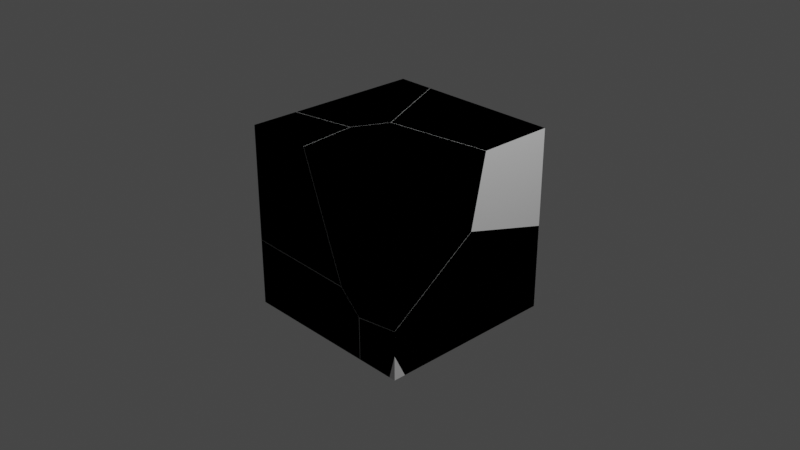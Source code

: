 # Source: better_BR_box.blend  (saved by Blender 3.5.10; exported with 4.5.12 LTS)
import bpy
from mathutils import Matrix  # noqa: F401  (used for matrix-valued properties, if any)

bpy.ops.wm.read_factory_settings(use_empty=True)
scene = bpy.context.scene
scene.name = 'Scene'

# ---- collections
col_collection = bpy.data.collections.new('Collection'); scene.collection.children.link(col_collection)

# ---- materials (node trees are filled in below, after node groups)
mat_material = bpy.data.materials.new('Material')
mat_material.alpha_threshold = 0.0
mat_material.use_transparent_shadow = False
mat_material.roughness = 0.5
mat_material.line_color = (0.0, 0.0, 0.0, 1.0)

# ---- material node trees
mat_material.use_nodes = True; mat_material.node_tree.nodes.clear()
_N = mat_material.node_tree.nodes; _L = mat_material.node_tree.links
n0 = _N.new('ShaderNodeOutputMaterial'); n0.name = 'Material Output'; n0.location = (300, 300)
n1 = _N.new('ShaderNodeBsdfPrincipled'); n1.name = 'Principled BSDF'; n1.location = (10, 300)
n1.distribution = 'GGX'
n1.subsurface_method = 'RANDOM_WALK_SKIN'
n1.inputs[3].default_value = 1.45
n1.inputs[27].default_value = (0.0, 0.0, 0.0, 1.0)
n1.inputs[28].default_value = 1.0
_L.new(n1.outputs[0], n0.inputs[0])
n0.is_active_output = True

# ---- world
world_world = bpy.data.worlds.new('World'); scene.world = world_world
world_world.use_nodes = True; world_world.node_tree.nodes.clear()
_N = world_world.node_tree.nodes; _L = world_world.node_tree.links
n0 = _N.new('ShaderNodeOutputWorld'); n0.name = 'World Output'; n0.location = (300, 300)
n1 = _N.new('ShaderNodeBackground'); n1.name = 'Background'; n1.location = (10, 300)
n1.inputs[0].default_value = (0.05088, 0.05088, 0.05088, 1.0)
_L.new(n1.outputs[0], n0.inputs[0])
n0.is_active_output = True
world_world.color = (0.05088, 0.05088, 0.05088)
world_world.use_sun_shadow = False
world_world.sun_shadow_jitter_overblur = 0.0

# ---- cameras
cam_camera = bpy.data.cameras.new('Camera')
cam_camera.clip_end = 100.0
cam_camera.ortho_scale = 7.314

# ---- lights
light_light = bpy.data.lights.new('Light', 'POINT')
light_light.transmission_factor = 0.0
light_light.energy = 1000.0
light_light.shadow_soft_size = 0.1
light_light.shadow_maximum_resolution = 0.006
light_light.use_absolute_resolution = True

# ---- meshes
me_cube = bpy.data.meshes.new('Cube')
me_cube.from_pydata([(1.0, 1.0, 1.0), (1.0, 1.0, -1.0), (1.0, -1.0, 1.0), (1.0, -1.0, -1.0), (-1.0, 1.0, 1.0), (-1.0, 1.0, -1.0), (-1.0, -1.0, 1.0), (-1.0, -1.0, -1.0)], [], [(0, 4, 6, 2), (3, 2, 6, 7), (7, 6, 4, 5), (5, 1, 3, 7), (1, 0, 2, 3), (5, 4, 0, 1)])
_uv = me_cube.uv_layers.new(name='UVMap')
_uv.uv.foreach_set('vector', [0.625, 0.5, 0.875, 0.5, 0.875, 0.75, 0.625, 0.75, 0.375, 0.75, 0.625, 0.75, 0.625, 1.0, 0.375, 1.0, 0.375, 0.0, 0.625, 0.0, 0.625, 0.25, 0.375, 0.25, 0.125, 0.5, 0.375, 0.5, 0.375, 0.75, 0.125, 0.75, 0.375, 0.5, 0.625, 0.5, 0.625, 0.75, 0.375, 0.75, 0.375, 0.25, 0.625, 0.25, 0.625, 0.5, 0.375, 0.5])
me_cube.materials.append(mat_material)
me_cube.use_mirror_vertex_groups = False
me_cube.update()
me_cube_cell_008 = bpy.data.meshes.new('Cube_cell.008')
me_cube_cell_008.from_pydata([(0.9785, 0.5081, 0.6854), (0.03959, -0.6717, -0.3397), (-0.3432, -0.3334, -0.5553), (-0.2182, -0.5671, 0.3012), (-0.5788, -0.1759, -0.371), (-0.3357, 0.5081, -0.7873), (-0.8649, 0.5081, -0.2792), (0.9785, 0.5081, -0.3715), (0.9785, -0.4957, -0.09162), (-0.8561, 0.5081, -0.247), (-0.155, -0.4762, 0.6854), (-0.6018, 0.5081, 0.6854), (0.9785, -0.3288, 0.6854), (-0.3357, 0.5081, -0.7873), (0.9785, 0.5081, -0.3715), (-0.8649, 0.5081, -0.2792), (-0.8561, 0.5081, -0.247), (-0.6018, 0.5081, 0.6854), (-0.155, -0.4762, 0.6854), (0.9785, -0.3288, 0.6854), (0.9785, -0.4957, -0.09162)], [], [(2, 4, 15, 13), (20, 1, 2, 13, 14), (1, 4, 2), (18, 3, 1, 20, 19), (1, 3, 4), (17, 16, 15, 4, 3, 18), (12, 0, 11, 10), (8, 7, 0, 12), (6, 9, 11, 0, 7, 5)])
_k = set([(5, 6), (5, 7), (6, 9), (7, 8), (8, 12), (9, 11), (10, 11), (10, 12), (13, 14), (13, 15), (14, 20), (15, 16), (16, 17), (17, 18), (18, 19), (19, 20)])
me_cube_cell_008.attributes.new('sharp_edge', 'BOOLEAN', 'EDGE').data.foreach_set('value', [ (min(e.vertices), max(e.vertices)) in _k for e in me_cube_cell_008.edges])
_uv = me_cube_cell_008.uv_layers.new(name='UVMap')
_uv.uv.foreach_set('vector', [1.0, 1.0, 0.0, 0.0, 0.932, 0.0, 0.944, 0.944, 0.0504, 0.0, 1.0, 0.0, 1.0, 0.0, 1.0, 0.944, 0.05302, 0.03634, 0.0, 0.0, 1.0, 0.0, 1.0, 1.0, 0.1156, 0.0, 1.0, 0.0, 1.0, 0.0, 1.0, 0.9496, 0.05033, 0.04666, 0.0, 0.0, 1.0, 0.0, 1.0, 1.0, 0.951, 0.04938, 1.0, 0.9557, 0.932, 0.932, 0.0, 0.0, 0.0, 0.0, 0.8844, 0.0, 0.625, 0.6046, 0.625, 0.5, 0.8225, 0.5, 0.7667, 0.623, 0.5279, 0.6255, 0.4929, 0.5, 0.625, 0.5, 0.625, 0.6046, 0.5044, 0.2696, 0.5084, 0.2707, 0.625, 0.3025, 0.625, 0.5, 0.4929, 0.5, 0.4409, 0.3357])
me_cube_cell_008.materials.append(mat_material)
me_cube_cell_008.update()
me_cube_cell_009 = bpy.data.meshes.new('Cube_cell.009')
me_cube_cell_009.from_pydata([(0.5747, 1.214, -0.4152), (-0.3635, 0.034, 0.5581), (-0.7466, 0.371, 0.3429), (-0.1886, -0.4523, 0.2471), (-0.7132, 0.1953, 0.1804), (-0.7392, 1.214, 0.1099), (-0.6531, 1.214, -0.4152), (-0.6114, 0.08156, -0.4152), (-0.6111, 0.07276, -0.4152), (0.5747, 1.214, 0.5261), (0.5747, 0.2096, 0.8057), (0.08484, -0.7858, -0.4152), (0.0827, -0.7858, 0.05351), (0.5084, -0.7858, 0.1115), (0.5747, -0.7858, 0.1204), (0.5025, -0.7858, -0.4152), (0.5747, -0.6536, -0.4152), (0.5747, -0.7858, -0.149), (-0.7392, 1.214, 0.1099), (-0.6531, 1.214, -0.4152), (-0.6114, 0.08156, -0.4152), (-0.6111, 0.07276, -0.4152), (0.5747, 1.214, 0.5261), (0.08484, -0.7858, -0.4152), (0.5025, -0.7858, -0.4152), (0.5747, -0.6536, -0.4152), (0.5747, -0.7858, -0.149), (0.5747, 0.2096, 0.8057), (0.5747, -0.7858, 0.1204), (0.0827, -0.7858, 0.05351), (0.5084, -0.7858, 0.1115)], [], [(22, 5, 2, 1, 27), (20, 21, 4, 2), (4, 3, 2), (3, 1, 2), (4, 21, 23, 29, 3), (28, 27, 1, 3, 30), (3, 29, 30), (25, 26, 24), (12, 11, 15, 17, 14, 13), (15, 11, 8, 7, 19, 0, 16), (0, 9, 10, 14, 17, 16), (18, 9, 0, 19), (6, 20, 2, 5)])
_k = set([(5, 6), (5, 22), (6, 20), (7, 8), (7, 19), (8, 11), (9, 10), (9, 18), (10, 14), (11, 12), (12, 13), (13, 14), (15, 16), (15, 17), (16, 17), (18, 19), (20, 21), (21, 23), (22, 27), (23, 29), (24, 25), (24, 26), (25, 26), (27, 28), (28, 30), (29, 30)])
me_cube_cell_009.attributes.new('sharp_edge', 'BOOLEAN', 'EDGE').data.foreach_set('value', [ (min(e.vertices), max(e.vertices)) in _k for e in me_cube_cell_009.edges])
_uv = me_cube_cell_009.uv_layers.new(name='UVMap')
_uv.uv.foreach_set('vector', [0.9701, 0.01517, 1.0, 0.05582, 1.0, 1.0, 0.0, 0.0, 0.9495, 0.0, 0.06185, 0.06185, 0.07742, 0.0, 1.0, 0.0, 1.0, 1.0, 0.0, 0.0, 1.0, 0.0, 1.0, 1.0, 0.0, 0.0, 1.0, 0.0, 1.0, 1.0, 1.0, 0.0, 1.0, 0.9226, 0.0863, 0.04848, 0.1294, 0.0, 1.0, 0.0, 0.07729, 0.04738, 0.05049, 0.0, 1.0, 0.0, 1.0, 1.0, 0.1297, 0.1297, 1.0, 1.0, 0.1294, 0.1294, 1.0, 0.1297, 0.693, 0.0875, 0.694, 0.556, 0.2517, 0.08805, 0.4336, 0.8115, 0.375, 0.8112, 0.375, 0.759, 0.4083, 0.75, 0.442, 0.75, 0.4408, 0.7583, 0.366, 0.75, 0.3138, 0.75, 0.2268, 0.6427, 0.2267, 0.6416, 0.2215, 0.5, 0.375, 0.5, 0.375, 0.7335, 0.375, 0.5, 0.4927, 0.5, 0.5276, 0.6256, 0.442, 0.75, 0.4083, 0.75, 0.375, 0.7335, 0.4406, 0.3358, 0.4927, 0.5, 0.375, 0.5, 0.375, 0.3465, 0.9928, 0.0565, 1.0, 0.06185, 1.0, 1.0, 0.05582, 0.05582])
me_cube_cell_009.materials.append(mat_material)
me_cube_cell_009.update()
me_cube_cell_001 = bpy.data.meshes.new('Cube_cell.001')
me_cube_cell_001.from_pydata([(0.567, -0.5022, 0.6627), (-0.63, 0.4205, 0.2793), (-0.3704, 0.3159, -0.3623), (-0.196, -0.1711, -0.6748), (-0.7447, 0.1396, 0.6627), (-0.6712, -0.5022, 0.6627), (0.07304, -0.5022, -0.8661), (-0.1738, -0.5022, -0.6337), (0.5375, -0.5022, -0.8038), (0.4742, 0.6468, 0.6627), (0.567, 0.6588, 0.6627), (0.567, -0.5022, -0.7998), (0.567, 0.4915, -0.1148), (-0.5665, 0.511, 0.6627), (0.4742, 0.6468, 0.6627), (0.567, 0.6588, 0.6627), (0.5375, -0.5022, -0.8038), (0.567, -0.5022, -0.7998), (-0.5665, 0.511, 0.6627), (-0.6712, -0.5022, 0.6627), (-0.1738, -0.5022, -0.6337), (0.07304, -0.5022, -0.8661), (0.567, 0.4915, -0.1148), (-0.7447, 0.1396, 0.6627)], [], [(2, 22, 17, 16, 3), (3, 21, 20), (3, 16, 21), (1, 3, 20, 5, 23), (22, 2, 1, 14, 15), (14, 1, 18), (1, 23, 18), (2, 3, 1), (19, 0, 10, 9, 13, 4), (11, 0, 19, 7, 6, 8), (12, 10, 0, 11)])
_k = set([(4, 13), (4, 19), (5, 20), (5, 23), (6, 7), (6, 8), (7, 19), (8, 11), (9, 10), (9, 13), (10, 12), (11, 12), (14, 15), (14, 18), (15, 22), (16, 17), (16, 21), (17, 22), (18, 23), (20, 21)])
me_cube_cell_001.attributes.new('sharp_edge', 'BOOLEAN', 'EDGE').data.foreach_set('value', [ (min(e.vertices), max(e.vertices)) in _k for e in me_cube_cell_001.edges])
_uv = me_cube_cell_001.uv_layers.new(name='UVMap')
_uv.uv.foreach_set('vector', [1.0, 0.0, 1.0, 0.9496, 0.07398, 0.01282, 0.09748, 0.0, 0.0, 0.0, 0.0, 0.0, 0.8677, 0.0, 0.8679, 0.8679, 0.0, 0.0, 0.9025, 0.0, 0.8677, 0.8677, 0.0, 0.0, 1.0, 0.0, 1.0, 0.8679, 0.9489, 0.9282, 0.1152, 0.0, 0.9496, 0.9496, 0.0, 0.0, 0.0, 0.0, 0.8856, 0.0, 0.9599, 0.03956, 0.8856, 0.8856, 0.0, 0.0, 0.8856, 0.0, 1.0, 0.0, 1.0, 0.8848, 0.1144, 0.0, 0.0, 0.0, 1.0, 0.0, 1.0, 1.0, 0.7798, 0.75, 0.625, 0.75, 0.625, 0.6049, 0.6366, 0.6064, 0.7667, 0.6234, 0.789, 0.6698, 0.4422, 0.75, 0.625, 0.75, 0.625, 0.9048, 0.463, 0.8426, 0.4339, 0.8117, 0.4417, 0.7537, 0.5278, 0.6258, 0.625, 0.6049, 0.625, 0.75, 0.4422, 0.75])
me_cube_cell_001.materials.append(mat_material)
me_cube_cell_001.update()
me_cube_cell_002 = bpy.data.meshes.new('Cube_cell.002')
me_cube_cell_002.from_pydata([(0.01765, -0.03206, -0.06466), (-0.05294, -0.03206, -0.06466), (0.01765, 0.09619, -0.06466), (0.01765, -0.03206, 0.194), (0.01765, 0.09619, -0.06466), (0.01765, -0.03206, 0.194), (-0.05294, -0.03206, -0.06466)], [], [(5, 4, 1), (6, 0, 3), (0, 6, 2), (3, 0, 2)])
_k = set([(1, 4), (1, 5), (2, 3), (2, 6), (3, 6), (4, 5)])
me_cube_cell_002.attributes.new('sharp_edge', 'BOOLEAN', 'EDGE').data.foreach_set('value', [ (min(e.vertices), max(e.vertices)) in _k for e in me_cube_cell_002.edges])
_uv = me_cube_cell_002.uv_layers.new(name='UVMap')
_uv.uv.foreach_set('vector', [0.83, 0.5542, 0.3948, 0.0898, 0.8305, 0.08961, 0.375, 0.7588, 0.375, 0.75, 0.4073, 0.75, 0.375, 0.75, 0.3662, 0.75, 0.375, 0.734, 0.4073, 0.75, 0.375, 0.75, 0.375, 0.734])
me_cube_cell_002.materials.append(mat_material)
me_cube_cell_002.update()
me_cube_cell_003 = bpy.data.meshes.new('Cube_cell.003')
me_cube_cell_003.from_pydata([(-0.3527, 0.7136, 0.4604), (0.4486, -0.3628, 0.07797), (0.08852, 0.02967, -0.5956), (0.06419, 0.7136, 0.4604), (0.5009, -0.2471, 0.4604), (-0.1979, 0.7136, -0.5035), (-0.3527, -0.108, -0.5113), (0.2866, -0.6526, 0.4604), (-0.3527, -0.7671, 0.4604), (0.334, -0.644, 0.4604), (0.5121, -0.272, 0.4604), (0.3088, -0.6486, 0.4604), (-0.3527, -0.05562, -0.5882), (-0.3527, 0.16, -0.5628), (-0.2297, 0.7136, -0.5022), (-0.3527, 0.7136, -0.4972), (-0.3527, 0.16, -0.5628), (-0.3527, 0.7136, -0.4972), (0.06419, 0.7136, 0.4604), (0.5009, -0.2471, 0.4604), (0.2866, -0.6526, 0.4604), (-0.3527, -0.7671, 0.4604), (0.334, -0.644, 0.4604), (0.5121, -0.272, 0.4604), (0.3088, -0.6486, 0.4604), (-0.3527, -0.05562, -0.5882), (-0.1979, 0.7136, -0.5035), (-0.2297, 0.7136, -0.5022), (-0.3527, -0.108, -0.5113)], [], [(21, 28, 20), (22, 1, 23), (23, 1, 2, 4), (24, 2, 1, 22), (28, 25, 2, 24, 20), (26, 2, 25, 16, 27), (27, 16, 17), (9, 10, 19, 18, 0, 8, 7, 11), (6, 8, 0, 15, 13, 12), (14, 15, 0, 18, 5), (2, 26, 3, 4)])
_k = set([(3, 4), (3, 26), (4, 23), (5, 14), (5, 18), (6, 8), (6, 12), (7, 8), (7, 11), (9, 10), (9, 11), (10, 19), (12, 13), (13, 15), (14, 15), (16, 17), (16, 25), (17, 27), (18, 19), (20, 21), (20, 24), (21, 28), (22, 23), (22, 24), (25, 28), (26, 27)])
me_cube_cell_003.attributes.new('sharp_edge', 'BOOLEAN', 'EDGE').data.foreach_set('value', [ (min(e.vertices), max(e.vertices)) in _k for e in me_cube_cell_003.edges])
_uv = me_cube_cell_003.uv_layers.new(name='UVMap')
_uv.uv.foreach_set('vector', [0.9547, 0.8849, 0.06938, 0.0, 0.9548, 0.0, 0.1148, 0.0, 1.0, 0.0, 1.0, 0.8846, 0.8846, 0.8846, 0.0, 0.0, 1.0, 0.0, 1.0, 0.9549, 1.0, 0.04484, 1.0, 1.0, 0.0, 0.0, 0.8852, 0.0, 0.9306, 0.0, 1.0, 0.102, 1.0, 1.0, 0.04484, 0.04484, 0.04517, 0.0, 1.0, 0.06757, 1.0, 1.0, 0.102, 0.102, 0.272, 0.0, 0.9402, 0.0, 0.9402, 0.9402, 0.272, 0.272, 0.9402, 0.2716, 0.7892, 0.6697, 0.7669, 0.6232, 0.7683, 0.6201, 0.8229, 0.5, 0.875, 0.5, 0.875, 0.6851, 0.7951, 0.6708, 0.7923, 0.6703, 0.5035, 0.1473, 0.625, 0.06492, 0.625, 0.25, 0.5053, 0.25, 0.4971, 0.1808, 0.4939, 0.1539, 0.5047, 0.2654, 0.5053, 0.25, 0.625, 0.25, 0.625, 0.3021, 0.5045, 0.2694, 0.0, 0.0, 0.9324, 0.0, 0.9838, 0.9384, 0.04509, 0.0])
me_cube_cell_003.materials.append(mat_material)
me_cube_cell_003.update()
me_cube_cell_004 = bpy.data.meshes.new('Cube_cell.004')
me_cube_cell_004.from_pydata([(-0.3737, 0.5305, -0.5462), (0.3367, -0.4879, 0.04909), (0.3034, -0.3119, 0.2111), (0.06731, -0.154, 0.3965), (-0.3737, 0.5305, 0.4936), (0.2946, 0.5305, -0.004983), (-0.2184, 0.5305, 0.4878), (-0.3737, -0.2382, 0.4033), (0.3965, 0.5305, -0.5462), (-0.3737, -0.7484, -0.5462), (-0.3737, -0.5621, 0.1166), (-0.3737, -0.6002, 0.08272), (0.3108, 0.5305, -0.02059), (0.3124, 0.5305, -0.03045), (0.4388, -0.611, -0.5462), (-0.3737, 0.5305, 0.4936), (-0.3737, -0.2382, 0.4033), (-0.3737, -0.5621, 0.1166), (0.2946, 0.5305, -0.004983), (0.3108, 0.5305, -0.02059), (0.3965, 0.5305, -0.5462), (0.3124, 0.5305, -0.03045), (-0.3737, -0.7484, -0.5462), (-0.3737, -0.6002, 0.08272), (0.4388, -0.611, -0.5462), (-0.2184, 0.5305, 0.4878)], [], [(1, 24, 20, 21), (25, 3, 18), (15, 16, 3, 25), (16, 17, 3), (1, 3, 17, 11), (1, 2, 3), (18, 3, 2, 19), (21, 19, 2, 1), (4, 0, 22, 23, 10, 7), (0, 8, 14, 22), (8, 0, 4, 6, 5, 12, 13), (1, 11, 9, 24)])
_k = set([(4, 6), (4, 7), (5, 6), (5, 12), (7, 10), (8, 13), (8, 14), (9, 11), (9, 24), (10, 23), (11, 17), (12, 13), (14, 22), (15, 16), (15, 25), (16, 17), (18, 19), (18, 25), (19, 21), (20, 21), (20, 24), (22, 23)])
me_cube_cell_004.attributes.new('sharp_edge', 'BOOLEAN', 'EDGE').data.foreach_set('value', [ (min(e.vertices), max(e.vertices)) in _k for e in me_cube_cell_004.edges])
_uv = me_cube_cell_004.uv_layers.new(name='UVMap')
_uv.uv.foreach_set('vector', [0.0, 0.0, 0.9223, 0.0, 0.9107, 0.8688, 0.9531, 0.9531, 0.9317, 0.9317, 0.0, 0.0, 0.9318, 0.0, 0.9393, 0.6666, 0.1013, 0.0, 1.0, 0.0, 1.0, 0.9317, 1.0, 0.8987, 0.1011, 0.0, 1.0, 0.0, 1.0, 0.0, 1.0, 1.0, 0.1011, 0.1011, 0.06527, 0.0, 0.0, 0.0, 1.0, 0.0, 1.0, 1.0, 1.0, 0.06819, 1.0, 1.0, 0.0, 0.0, 0.9439, 0.0, 1.0, 0.9531, 0.9439, 0.9439, 0.0, 0.0, 1.0, 0.0, 0.505, 0.25, 0.375, 0.25, 0.375, 0.09014, 0.4536, 0.1087, 0.4578, 0.1134, 0.4937, 0.1539, 0.125, 0.5, 0.2213, 0.5, 0.2266, 0.6427, 0.125, 0.6599, 0.375, 0.3463, 0.375, 0.25, 0.505, 0.25, 0.5042, 0.2694, 0.4426, 0.3335, 0.4407, 0.3356, 0.4395, 0.3358, 0.0, 0.0, 0.9347, 0.0, 0.9423, 0.8689, 0.9223, 0.9223])
me_cube_cell_004.materials.append(mat_material)
me_cube_cell_004.update()
me_cube_cell_005 = bpy.data.meshes.new('Cube_cell.005')
me_cube_cell_005.from_pydata([(-0.465, -0.6178, 0.7644), (0.7704, -0.2848, -0.5724), (0.2454, 0.3627, -0.6391), (0.3366, 0.305, 0.3793), (-0.02264, 0.6962, -0.2919), (0.5948, 0.2008, -0.2614), (0.213, 0.538, -0.4767), (0.792, -0.6178, -0.5311), (0.2941, -0.6178, 0.7644), (0.2266, -0.02384, 0.7644), (0.2213, 0.02225, 0.7644), (-0.4168, -0.09239, 0.7644), (-0.465, -0.1011, 0.7644), (-0.465, 0.6113, -0.2847), (-0.465, 0.2504, -0.6051), (-0.465, -0.5993, -0.4992), (-0.465, -0.6178, -0.4969), (-0.465, 0.586, -0.3072), (0.2941, -0.6178, 0.7644), (0.2266, -0.02384, 0.7644), (-0.465, -0.1011, 0.7644), (-0.465, 0.6113, -0.2847), (-0.465, 0.2504, -0.6051), (-0.465, -0.5993, -0.4992), (-0.465, -0.6178, -0.4969), (0.2213, 0.02225, 0.7644), (-0.4168, -0.09239, 0.7644), (0.792, -0.6178, -0.5311), (-0.465, 0.586, -0.3072)], [], [(4, 3, 5, 6), (3, 26, 25), (5, 3, 25, 19, 1), (22, 2, 23), (18, 27, 1, 19), (2, 6, 1), (6, 5, 1), (27, 24, 23, 2, 1), (6, 2, 4), (4, 2, 28, 13), (28, 2, 22), (20, 0, 8, 9, 10, 11), (8, 0, 16, 7), (15, 16, 0, 20, 21, 17, 14), (4, 13, 12, 26, 3)])
_k = set([(7, 8), (7, 16), (8, 9), (9, 10), (10, 11), (11, 20), (12, 13), (12, 26), (13, 28), (14, 15), (14, 17), (15, 16), (17, 21), (18, 19), (18, 27), (19, 25), (20, 21), (22, 23), (22, 28), (23, 24), (24, 27), (25, 26)])
me_cube_cell_005.attributes.new('sharp_edge', 'BOOLEAN', 'EDGE').data.foreach_set('value', [ (min(e.vertices), max(e.vertices)) in _k for e in me_cube_cell_005.edges])
_uv = me_cube_cell_005.uv_layers.new(name='UVMap')
_uv.uv.foreach_set('vector', [0.0, 0.0, 1.0, 0.0, 1.0, 1.0, 0.0, 0.0, 0.0, 0.0, 0.8851, 0.0, 0.8859, 0.8859, 0.0, 0.0, 1.0, 0.0, 1.0, 0.8859, 0.9642, 0.9642, 0.0, 0.0, 0.06524, 0.0, 1.0, 0.0, 1.0, 0.934, 0.964, 0.9087, 0.13, 0.0, 0.0, 0.0, 0.9642, 0.0, 0.0, 0.0, 1.0, 0.0, 1.0, 1.0, 0.0, 0.0, 1.0, 0.0, 1.0, 1.0, 0.87, 0.0, 0.9569, 0.9434, 0.934, 0.934, 0.0, 0.0, 0.0, 0.0, 0.0, 0.0, 1.0, 0.0, 1.0, 1.0, 1.0, 1.0, 0.0, 0.0, 0.9344, 0.0, 1.0, 0.1013, 0.9344, 0.9344, 0.0, 0.0, 0.9348, 0.0, 0.875, 0.6854, 0.875, 0.75, 0.7801, 0.75, 0.7886, 0.6758, 0.7892, 0.67, 0.869, 0.6843, 0.625, 0.9051, 0.625, 1.0, 0.4673, 1.0, 0.4631, 0.8429, 0.467, 0.002306, 0.4673, 0.0, 0.625, 0.0, 0.625, 0.06459, 0.4939, 0.1536, 0.491, 0.1505, 0.4538, 0.1085, 0.0, 0.0, 0.8987, 0.0, 0.9584, 0.9296, 0.8851, 0.8851, 0.0, 0.0])
me_cube_cell_005.materials.append(mat_material)
me_cube_cell_005.update()
me_cube_cell_006 = bpy.data.meshes.new('Cube_cell.006')
me_cube_cell_006.from_pydata([(-0.7213, -0.3129, -0.3808), (-0.01047, 0.667, 0.2139), (0.5152, 0.01793, 0.281), (-0.7213, 0.5546, 0.2472), (0.7861, -0.3129, -0.3808), (0.7859, -0.3129, -0.3375), (0.09146, 0.5441, -0.3808), (-0.6038, -0.3129, 0.3524), (-0.7213, -0.3129, 0.3555), (-0.7213, 0.4065, -0.3808), (0.7836, -0.3129, 0.08943), (0.5371, -0.3129, 0.3212), (0.7861, -0.3129, -0.3808), (0.7859, -0.3129, -0.3375), (0.09146, 0.5441, -0.3808), (-0.7213, 0.4065, -0.3808), (-0.6038, -0.3129, 0.3524), (-0.7213, -0.3129, 0.3555), (0.5371, -0.3129, 0.3212), (-0.7213, 0.5546, 0.2472), (0.7836, -0.3129, 0.08943)], [], [(16, 2, 1, 19, 17), (14, 1, 2, 13, 4), (2, 18, 20), (20, 13, 2), (18, 2, 16), (8, 0, 12, 5, 10, 11, 7), (8, 3, 15, 0), (6, 12, 0, 15), (14, 9, 19, 1)])
_k = set([(3, 8), (3, 15), (4, 13), (4, 14), (5, 10), (5, 12), (6, 12), (6, 15), (7, 8), (7, 11), (9, 14), (9, 19), (10, 11), (13, 20), (16, 17), (16, 18), (17, 19), (18, 20)])
me_cube_cell_006.attributes.new('sharp_edge', 'BOOLEAN', 'EDGE').data.foreach_set('value', [ (min(e.vertices), max(e.vertices)) in _k for e in me_cube_cell_006.edges])
_uv = me_cube_cell_006.uv_layers.new(name='UVMap')
_uv.uv.foreach_set('vector', [0.1303, 0.0, 1.0, 0.0, 1.0, 1.0, 0.0663, 0.0663, 0.07728, 0.03818, 1.0, 0.07815, 1.0, 1.0, 0.0, 0.0, 0.8691, 0.0, 0.9605, 0.03378, 1.0, 1.0, 0.1319, 0.1319, 1.0, 0.1319, 0.1319, 0.1319, 1.0, 0.1309, 1.0, 1.0, 1.0, 0.1319, 1.0, 1.0, 0.1303, 0.1303, 0.467, 1.0, 0.375, 1.0, 0.375, 0.8116, 0.3804, 0.8116, 0.4338, 0.8119, 0.4627, 0.8427, 0.4666, 0.9853, 0.467, 0.0, 0.4535, 0.1084, 0.375, 0.08992, 0.375, 0.0, 0.2266, 0.6429, 0.3134, 0.75, 0.125, 0.75, 0.125, 0.6601, 0.07815, 0.07815, 0.9425, 0.07382, 1.0, 0.0663, 1.0, 1.0])
me_cube_cell_006.materials.append(mat_material)
me_cube_cell_006.update()

# ---- objects
ob_cube = bpy.data.objects.new('Cube', me_cube)
ob_light = bpy.data.objects.new('Light', light_light)
ob_camera = bpy.data.objects.new('Camera', cam_camera)
ob_cube_cell = bpy.data.objects.new('Cube_cell', me_cube_cell_008)
ob_cube_cell_001 = bpy.data.objects.new('Cube_cell.001', me_cube_cell_009)
ob_cube_cell_002 = bpy.data.objects.new('Cube_cell.002', me_cube_cell_001)
ob_cube_cell_003 = bpy.data.objects.new('Cube_cell.003', me_cube_cell_002)
ob_cube_cell_004 = bpy.data.objects.new('Cube_cell.004', me_cube_cell_003)
ob_cube_cell_005 = bpy.data.objects.new('Cube_cell.005', me_cube_cell_004)
ob_cube_cell_006 = bpy.data.objects.new('Cube_cell.006', me_cube_cell_005)
ob_cube_cell_007 = bpy.data.objects.new('Cube_cell.007', me_cube_cell_006)

# ---- transforms, parenting, visibility, modifiers, constraints
ob_cube.location = (0.0, 0.0, 0.0)
ob_cube.lock_rotations_4d = False
ob_cube.empty_display_type = 'ARROWS'
ob_cube.lineart.crease_threshold = 0.0
ob_light.location = (4.076, 1.005, 5.904)
ob_light.rotation_euler = (0.6503, 0.05522, 1.866)
ob_light.lock_rotations_4d = False
ob_light.empty_display_type = 'ARROWS'
ob_light.color = (0.0, 0.0, 0.0, 0.0)
ob_light.lineart.crease_threshold = 0.0
ob_camera.location = (7.359, -6.926, 4.958)
ob_camera.rotation_euler = (1.109, 0.0, 0.8149)
ob_camera.lock_rotations_4d = False
ob_camera.empty_display_type = 'ARROWS'
ob_camera.color = (0.0, 0.0, 0.0, 0.0)
ob_camera.display_type = 'WIRE'
ob_camera.lineart.crease_threshold = 0.0
ob_cube_cell.location = (0.02146, 0.4919, 0.3146)
ob_cube_cell_001.location = (0.4253, -0.2142, -0.5848)
ob_cube_cell_002.location = (0.433, -0.4978, 0.3373)
ob_cube_cell_003.location = (0.9824, -0.9679, -0.9353)
ob_cube_cell_004.location = (-0.6473, 0.2864, 0.5396)
ob_cube_cell_005.location = (-0.6263, 0.4695, -0.4538)
ob_cube_cell_006.location = (-0.535, -0.3822, 0.2356)
ob_cube_cell_007.location = (-0.2787, -0.6871, -0.6192)

# ---- collection membership
col_collection.objects.link(ob_cube)
col_collection.objects.link(ob_light)
col_collection.objects.link(ob_camera)
col_collection.objects.link(ob_cube_cell)
col_collection.objects.link(ob_cube_cell_001)
col_collection.objects.link(ob_cube_cell_002)
col_collection.objects.link(ob_cube_cell_003)
col_collection.objects.link(ob_cube_cell_004)
col_collection.objects.link(ob_cube_cell_005)
col_collection.objects.link(ob_cube_cell_006)
col_collection.objects.link(ob_cube_cell_007)

# ---- scene / render settings (as saved in the file)
scene.camera = ob_camera
scene.frame_start = 1; scene.frame_end = 250; scene.frame_set(1)
scene.render.engine = 'BLENDER_EEVEE_NEXT'
scene.cycles.sampling_pattern = 'TABULATED_SOBOL'
scene.view_settings.view_transform = 'Filmic'
bpy.context.view_layer.update()

